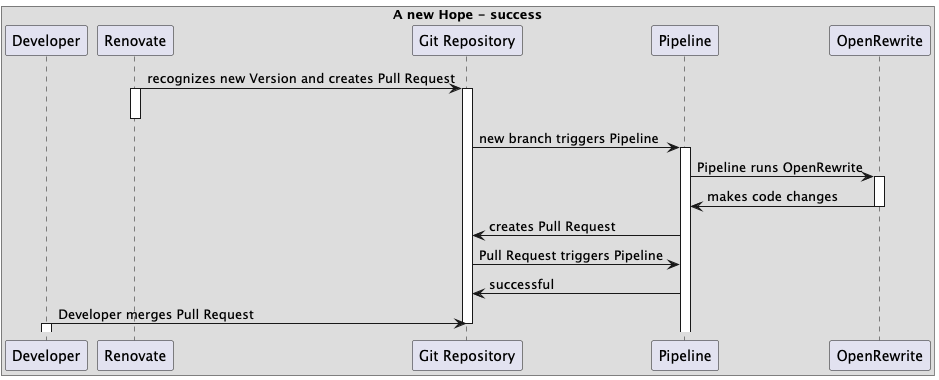

The diagram above was rendered by PlantUML. Its source (embedded in the PNG):
@startuml
box A new Hope - success
participant Developer

participant Renovate

Renovate -> "Git Repository" : recognizes new Version and creates Pull Request
activate Renovate
activate "Git Repository"
deactivate Renovate

"Git Repository" -> Pipeline : new branch triggers Pipeline
activate Pipeline

Pipeline -> OpenRewrite : Pipeline runs OpenRewrite
activate OpenRewrite

OpenRewrite -> Pipeline : makes code changes
deactivate OpenRewrite

Pipeline -> "Git Repository" : creates Pull Request

"Git Repository" -> Pipeline : Pull Request triggers Pipeline

Pipeline -> "Git Repository" : successful

"Developer" -> "Git Repository" : Developer merges Pull Request
deactivate "Git Repository"
activate Developer
deactivate Developer
end box
@enduml